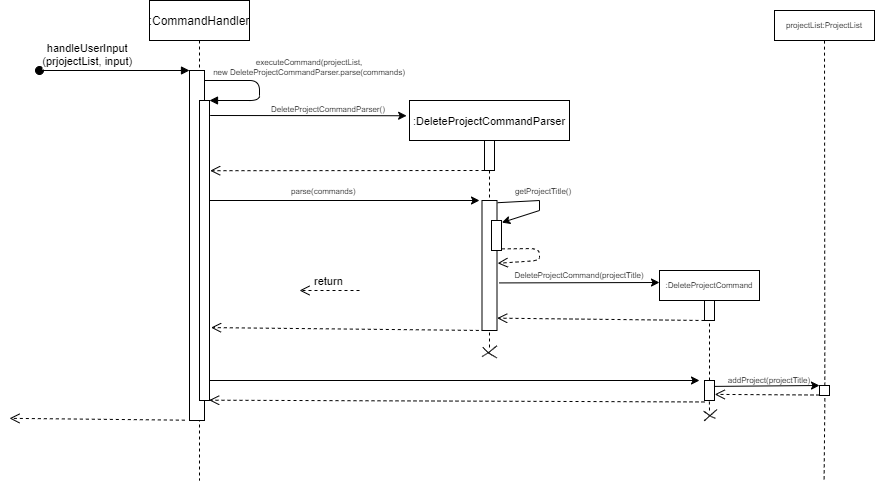

The diagram above was exported from draw.io. Its source (the exported page's mxGraphModel, read from the mxfile embedded in the PNG):
<mxGraphModel dx="2071" dy="644" grid="1" gridSize="10" guides="1" tooltips="1" connect="1" arrows="1" fold="1" page="1" pageScale="1" pageWidth="850" pageHeight="1100" math="0" shadow="0">
  <root>
    <mxCell id="0" />
    <mxCell id="1" parent="0" />
    <mxCell id="3nuBFxr9cyL0pnOWT2aG-1" value=":CommandHandler" style="shape=umlLifeline;perimeter=lifelinePerimeter;container=1;collapsible=0;recursiveResize=0;rounded=0;shadow=0;strokeWidth=1;" parent="1" vertex="1">
      <mxGeometry x="90" y="80" width="100" height="480" as="geometry" />
    </mxCell>
    <mxCell id="3nuBFxr9cyL0pnOWT2aG-2" value="" style="points=[];perimeter=orthogonalPerimeter;rounded=0;shadow=0;strokeWidth=1;" parent="3nuBFxr9cyL0pnOWT2aG-1" vertex="1">
      <mxGeometry x="40" y="70" width="15" height="350" as="geometry" />
    </mxCell>
    <mxCell id="3nuBFxr9cyL0pnOWT2aG-3" value="handleUserInput&#10;(prjojectList, input)" style="verticalAlign=bottom;startArrow=oval;endArrow=block;startSize=8;shadow=0;strokeWidth=1;" parent="3nuBFxr9cyL0pnOWT2aG-1" target="3nuBFxr9cyL0pnOWT2aG-2" edge="1">
      <mxGeometry x="-0.3548" relative="1" as="geometry">
        <mxPoint x="-110" y="70" as="sourcePoint" />
        <mxPoint as="offset" />
      </mxGeometry>
    </mxCell>
    <mxCell id="3nuBFxr9cyL0pnOWT2aG-8" value="executeCommand(projectList,&#10;new DeleteProjectCommandParser.parse(commands)" style="verticalAlign=bottom;endArrow=block;shadow=0;strokeWidth=1;fontSize=8;" parent="3nuBFxr9cyL0pnOWT2aG-1" source="3nuBFxr9cyL0pnOWT2aG-2" edge="1">
      <mxGeometry x="-0.12" y="50" relative="1" as="geometry">
        <mxPoint x="155" y="80" as="sourcePoint" />
        <mxPoint x="60" y="100" as="targetPoint" />
        <Array as="points">
          <mxPoint x="110" y="80" />
          <mxPoint x="110" y="100" />
        </Array>
        <mxPoint as="offset" />
      </mxGeometry>
    </mxCell>
    <mxCell id="0iwvhvdu1DBr-_fx-g6n-36" value="" style="endArrow=classic;html=1;rounded=0;fontSize=8;exitX=1.26;exitY=0.119;exitDx=0;exitDy=0;exitPerimeter=0;" parent="3nuBFxr9cyL0pnOWT2aG-1" edge="1">
      <mxGeometry width="50" height="50" relative="1" as="geometry">
        <mxPoint x="55" y="380" as="sourcePoint" />
        <mxPoint x="550" y="380" as="targetPoint" />
      </mxGeometry>
    </mxCell>
    <mxCell id="3nuBFxr9cyL0pnOWT2aG-5" value=":DeleteProjectCommandParser" style="shape=umlLifeline;perimeter=lifelinePerimeter;container=1;collapsible=0;recursiveResize=0;rounded=0;shadow=0;strokeWidth=1;fontSize=11;" parent="1" vertex="1">
      <mxGeometry x="350" y="180" width="160" height="250" as="geometry" />
    </mxCell>
    <mxCell id="3nuBFxr9cyL0pnOWT2aG-6" value="" style="points=[];perimeter=orthogonalPerimeter;rounded=0;shadow=0;strokeWidth=1;" parent="3nuBFxr9cyL0pnOWT2aG-5" vertex="1">
      <mxGeometry x="75" y="40" width="10" height="30" as="geometry" />
    </mxCell>
    <mxCell id="0iwvhvdu1DBr-_fx-g6n-8" value="" style="verticalAlign=bottom;endArrow=open;dashed=1;endSize=8;shadow=0;strokeWidth=1;entryX=1.067;entryY=0.234;entryDx=0;entryDy=0;entryPerimeter=0;" parent="3nuBFxr9cyL0pnOWT2aG-5" target="0iwvhvdu1DBr-_fx-g6n-3" edge="1">
      <mxGeometry relative="1" as="geometry">
        <mxPoint x="-140" y="50" as="targetPoint" />
        <mxPoint x="75" y="69.99999999999989" as="sourcePoint" />
      </mxGeometry>
    </mxCell>
    <mxCell id="0iwvhvdu1DBr-_fx-g6n-9" value="" style="points=[];perimeter=orthogonalPerimeter;rounded=0;shadow=0;strokeWidth=1;" parent="3nuBFxr9cyL0pnOWT2aG-5" vertex="1">
      <mxGeometry x="72.5" y="100" width="15" height="130" as="geometry" />
    </mxCell>
    <mxCell id="0iwvhvdu1DBr-_fx-g6n-12" value="" style="points=[];perimeter=orthogonalPerimeter;rounded=0;shadow=0;strokeWidth=1;" parent="3nuBFxr9cyL0pnOWT2aG-5" vertex="1">
      <mxGeometry x="82" y="120" width="10" height="30" as="geometry" />
    </mxCell>
    <mxCell id="0iwvhvdu1DBr-_fx-g6n-13" value="" style="endArrow=classic;html=1;rounded=0;fontSize=8;exitX=1.04;exitY=0.017;exitDx=0;exitDy=0;exitPerimeter=0;entryX=1.033;entryY=0.07;entryDx=0;entryDy=0;entryPerimeter=0;" parent="3nuBFxr9cyL0pnOWT2aG-5" source="0iwvhvdu1DBr-_fx-g6n-9" target="0iwvhvdu1DBr-_fx-g6n-12" edge="1">
      <mxGeometry width="50" height="50" relative="1" as="geometry">
        <mxPoint x="40" y="180" as="sourcePoint" />
        <mxPoint x="170" y="100" as="targetPoint" />
        <Array as="points">
          <mxPoint x="130" y="100" />
          <mxPoint x="130" y="110" />
        </Array>
      </mxGeometry>
    </mxCell>
    <mxCell id="0iwvhvdu1DBr-_fx-g6n-15" value="" style="verticalAlign=bottom;endArrow=open;dashed=1;endSize=8;shadow=0;strokeWidth=1;exitX=1.029;exitY=0.946;exitDx=0;exitDy=0;exitPerimeter=0;entryX=1.043;entryY=0.483;entryDx=0;entryDy=0;entryPerimeter=0;" parent="3nuBFxr9cyL0pnOWT2aG-5" source="0iwvhvdu1DBr-_fx-g6n-12" target="0iwvhvdu1DBr-_fx-g6n-9" edge="1">
      <mxGeometry x="-0.6667" y="-30" relative="1" as="geometry">
        <mxPoint x="120" y="159.76" as="targetPoint" />
        <mxPoint x="180" y="159.76" as="sourcePoint" />
        <Array as="points">
          <mxPoint x="130" y="148" />
          <mxPoint x="130" y="160" />
        </Array>
        <mxPoint as="offset" />
      </mxGeometry>
    </mxCell>
    <mxCell id="3nuBFxr9cyL0pnOWT2aG-7" value="return" style="verticalAlign=bottom;endArrow=open;dashed=1;endSize=8;shadow=0;strokeWidth=1;" parent="1" edge="1">
      <mxGeometry relative="1" as="geometry">
        <mxPoint x="240" y="370" as="targetPoint" />
        <mxPoint x="300" y="370" as="sourcePoint" />
      </mxGeometry>
    </mxCell>
    <mxCell id="0iwvhvdu1DBr-_fx-g6n-3" value="" style="rounded=0;whiteSpace=wrap;html=1;fontSize=8;" parent="1" vertex="1">
      <mxGeometry x="140" y="180" width="10" height="300" as="geometry" />
    </mxCell>
    <mxCell id="0iwvhvdu1DBr-_fx-g6n-5" value="" style="endArrow=classic;html=1;rounded=0;fontSize=8;entryX=-0.018;entryY=0.061;entryDx=0;entryDy=0;entryPerimeter=0;exitX=1.067;exitY=0.05;exitDx=0;exitDy=0;exitPerimeter=0;" parent="1" source="0iwvhvdu1DBr-_fx-g6n-3" target="3nuBFxr9cyL0pnOWT2aG-5" edge="1">
      <mxGeometry width="50" height="50" relative="1" as="geometry">
        <mxPoint x="200" y="190" as="sourcePoint" />
        <mxPoint x="270" y="250" as="targetPoint" />
      </mxGeometry>
    </mxCell>
    <mxCell id="0iwvhvdu1DBr-_fx-g6n-7" value="&lt;div style=&quot;text-align: center&quot;&gt;&lt;font face=&quot;helvetica&quot;&gt;&lt;span style=&quot;background-color: rgb(255 , 255 , 255)&quot;&gt;DeleteProjectCommandParser()&lt;/span&gt;&lt;/font&gt;&lt;/div&gt;" style="text;whiteSpace=wrap;html=1;fontSize=8;" parent="1" vertex="1">
      <mxGeometry x="210" y="178" width="110" height="20" as="geometry" />
    </mxCell>
    <mxCell id="0iwvhvdu1DBr-_fx-g6n-10" value="" style="endArrow=classic;html=1;rounded=0;fontSize=8;exitX=1.26;exitY=0.119;exitDx=0;exitDy=0;exitPerimeter=0;" parent="1" edge="1">
      <mxGeometry width="50" height="50" relative="1" as="geometry">
        <mxPoint x="149.99999999999991" y="280" as="sourcePoint" />
        <mxPoint x="420" y="280" as="targetPoint" />
      </mxGeometry>
    </mxCell>
    <mxCell id="0iwvhvdu1DBr-_fx-g6n-11" value="&lt;div style=&quot;text-align: center&quot;&gt;&lt;font face=&quot;helvetica&quot;&gt;&lt;span style=&quot;background-color: rgb(255 , 255 , 255)&quot;&gt;parse(commands)&lt;/span&gt;&lt;/font&gt;&lt;/div&gt;" style="text;whiteSpace=wrap;html=1;fontSize=8;" parent="1" vertex="1">
      <mxGeometry x="230" y="260" width="110" height="20" as="geometry" />
    </mxCell>
    <mxCell id="0iwvhvdu1DBr-_fx-g6n-14" value="&lt;div style=&quot;text-align: center&quot;&gt;&lt;font face=&quot;helvetica&quot;&gt;&lt;span style=&quot;background-color: rgb(255 , 255 , 255)&quot;&gt;getProjectTitle()&lt;/span&gt;&lt;/font&gt;&lt;/div&gt;" style="text;whiteSpace=wrap;html=1;fontSize=8;" parent="1" vertex="1">
      <mxGeometry x="454" y="260" width="110" height="20" as="geometry" />
    </mxCell>
    <mxCell id="0iwvhvdu1DBr-_fx-g6n-16" value="" style="endArrow=classic;html=1;rounded=0;fontSize=8;exitX=1.134;exitY=0.634;exitDx=0;exitDy=0;exitPerimeter=0;" parent="1" source="0iwvhvdu1DBr-_fx-g6n-9" edge="1">
      <mxGeometry width="50" height="50" relative="1" as="geometry">
        <mxPoint x="430" y="380" as="sourcePoint" />
        <mxPoint x="600" y="362" as="targetPoint" />
      </mxGeometry>
    </mxCell>
    <mxCell id="0iwvhvdu1DBr-_fx-g6n-24" value="" style="rounded=0;whiteSpace=wrap;html=1;fontSize=8;" parent="1" vertex="1">
      <mxGeometry x="600" y="350" width="100" height="30" as="geometry" />
    </mxCell>
    <mxCell id="0iwvhvdu1DBr-_fx-g6n-25" value=":DeleteProjectCommand" style="text;html=1;strokeColor=none;fillColor=none;align=center;verticalAlign=middle;whiteSpace=wrap;rounded=0;fontSize=8;" parent="1" vertex="1">
      <mxGeometry x="620" y="350" width="60" height="30" as="geometry" />
    </mxCell>
    <mxCell id="0iwvhvdu1DBr-_fx-g6n-26" value="DeleteProjectCommand(projectTitle)" style="text;html=1;strokeColor=none;fillColor=none;align=center;verticalAlign=middle;whiteSpace=wrap;rounded=0;fontSize=8;" parent="1" vertex="1">
      <mxGeometry x="490" y="340" width="60" height="30" as="geometry" />
    </mxCell>
    <mxCell id="0iwvhvdu1DBr-_fx-g6n-29" value="" style="points=[];perimeter=orthogonalPerimeter;rounded=0;shadow=0;strokeWidth=1;" parent="1" vertex="1">
      <mxGeometry x="645" y="380" width="10" height="20" as="geometry" />
    </mxCell>
    <mxCell id="0iwvhvdu1DBr-_fx-g6n-30" value="" style="verticalAlign=bottom;endArrow=open;dashed=1;endSize=8;shadow=0;strokeWidth=1;entryX=1.012;entryY=0.905;entryDx=0;entryDy=0;entryPerimeter=0;" parent="1" target="0iwvhvdu1DBr-_fx-g6n-9" edge="1">
      <mxGeometry x="0.1103" y="-9" relative="1" as="geometry">
        <mxPoint x="585" y="400" as="targetPoint" />
        <mxPoint x="645" y="400" as="sourcePoint" />
        <mxPoint as="offset" />
      </mxGeometry>
    </mxCell>
    <mxCell id="0iwvhvdu1DBr-_fx-g6n-32" value="" style="verticalAlign=bottom;endArrow=open;dashed=1;endSize=8;shadow=0;strokeWidth=1;entryX=1.156;entryY=0.757;entryDx=0;entryDy=0;entryPerimeter=0;" parent="1" target="0iwvhvdu1DBr-_fx-g6n-3" edge="1">
      <mxGeometry x="0.1103" y="-9" relative="1" as="geometry">
        <mxPoint x="210" y="400" as="targetPoint" />
        <mxPoint x="425.32" y="410" as="sourcePoint" />
        <mxPoint as="offset" />
      </mxGeometry>
    </mxCell>
    <mxCell id="0iwvhvdu1DBr-_fx-g6n-34" value="" style="endArrow=none;dashed=1;html=1;rounded=0;fontSize=8;entryX=0.5;entryY=1;entryDx=0;entryDy=0;entryPerimeter=0;exitX=0.5;exitY=0;exitDx=0;exitDy=0;exitPerimeter=0;" parent="1" source="0iwvhvdu1DBr-_fx-g6n-40" target="0iwvhvdu1DBr-_fx-g6n-29" edge="1">
      <mxGeometry width="50" height="50" relative="1" as="geometry">
        <mxPoint x="650" y="430" as="sourcePoint" />
        <mxPoint x="570" y="380" as="targetPoint" />
      </mxGeometry>
    </mxCell>
    <mxCell id="0iwvhvdu1DBr-_fx-g6n-38" value="" style="shape=stencil(fZTdboMwDIWfhtsjJ3ac5Lrr3qNS6UDrSkXb/bz9QKwapiV3wTkfTo4dV7y5NLtzXXm6XPvuvf5q99em4pfK+/bU1H17HVYVbyveHLq+fuu722k/fZ93o3JcfXSf4x++J45ANEKefhaB10l+bE8zOYOikQc4XpdniJU7Afl1vQsgMYB3yKkARES1QIDKOjDcQJMB2ENzAcjIbAAhuFiwSJcZJELDOiCMGKypAikcKRDYHknpbvRzQBGtraqgQt2U4ayt0YELGXSotLOA3lvlKRAFalsjEYIWgAy1GZLAFVxKDM4W0LvRzwEF2zqkDFd4DOmhvbODFDJkD78AGKFwhyzLwuUAKbR3jssHNEZc4QHRwwSYhf6QYfE/Pw7t8TiNn/n+ct4MoWlW8fYX);fillColor=none;fontSize=8;" parent="1" vertex="1">
      <mxGeometry x="423.23253258993464" y="426.58139392941496" width="14.139546239098838" height="10.883732285610465" as="geometry" />
    </mxCell>
    <mxCell id="0iwvhvdu1DBr-_fx-g6n-39" value="" style="shape=stencil(fZVNcsIwDIVPk+0by7Ite03bezBDKJlSYID+3b7OpElRINo5jr74SXqRG15ddutT23h3uZ6Pb+1Xt7nuGn5qvO8Ou/bcXeuq4eeGV9vjuX09Hz8Om+H5tO4j+9X78bP/wvfAkXNwrse8+xm2po2XAdh3hxugCAqreILQcnwWuKzjPVJcBiSDowI8wxuKJCAHDQgoLAMpI2hJHEDFADyIFBAIwcghRsSigQzxBuAgWlIM8LIMBBlrMgEZ0ZAUGKIlpdo4C3CIutEpQIyyssyrlKpXjBO4StI5iEOxTnAIWpLw6MaHQDXCrNOS4LMBRFDSQDWL0TjvkbWk7MBGDvX3Stre2cMZVaKMNDuBQYYkqtYIc6AYXqKIoq2RI5yRA4XROROQxt4/BhhJl7WOBTL6QHRXpVoGAygIouJLbYMRL0jaq8WDjQyqbWbxAWwMJR5dM8UnREPP3RS+Gcx/QF38T/Ftt98Pl8Dt+/nUr1vDjcHPvw==);fillColor=none;fontSize=8;" parent="1" vertex="1">
      <mxGeometry x="422.58137973519274" y="425.2790740257086" width="14.976742766624273" height="10.883718091388081" as="geometry" />
    </mxCell>
    <mxCell id="0iwvhvdu1DBr-_fx-g6n-40" value="" style="points=[];perimeter=orthogonalPerimeter;rounded=0;shadow=0;strokeWidth=1;" parent="1" vertex="1">
      <mxGeometry x="645" y="460" width="10" height="20" as="geometry" />
    </mxCell>
    <mxCell id="0iwvhvdu1DBr-_fx-g6n-41" value="" style="verticalAlign=bottom;endArrow=open;dashed=1;endSize=8;shadow=0;strokeWidth=1;entryX=1.311;entryY=0.942;entryDx=0;entryDy=0;entryPerimeter=0;" parent="1" target="3nuBFxr9cyL0pnOWT2aG-2" edge="1">
      <mxGeometry x="0.1103" y="-9" relative="1" as="geometry">
        <mxPoint x="290" y="500" as="targetPoint" />
        <mxPoint x="645.0000000000002" y="481.4600000000001" as="sourcePoint" />
        <mxPoint as="offset" />
      </mxGeometry>
    </mxCell>
    <mxCell id="0iwvhvdu1DBr-_fx-g6n-43" value="" style="endArrow=none;dashed=1;html=1;rounded=0;fontSize=8;entryX=0.5;entryY=1;entryDx=0;entryDy=0;entryPerimeter=0;" parent="1" edge="1">
      <mxGeometry width="50" height="50" relative="1" as="geometry">
        <mxPoint x="650" y="490" as="sourcePoint" />
        <mxPoint x="649.88" y="480" as="targetPoint" />
      </mxGeometry>
    </mxCell>
    <mxCell id="0iwvhvdu1DBr-_fx-g6n-45" value="" style="shape=stencil(fZTdbsMgDIWfJrdHGIOB6657j0pN12hdU6XZ39uPKGtW6OI7Y/xhGx+54c31uLu0jTXXcehf289uPx4bfmqs7c7HdujGbDW8bXhz6If2Zejfz/v5fNlNkZP11n9ML3zNnIExE2TNd+V4nsNP3fkunEG2CCcEvx5OFpTK+OyhdSCnT7EAckqJCuAQywZshE1KB4ToCoAFXimJIyQUgPMwYR3I10wF4C2SrAP+YQg+wSoleUYqM4gDOQUIMFwCAY4VINZzkASnlCQGofzWQDCKNGQRwgJYsPKtwojlHIIDK02L3CpeAAFbBUi39xZA11Jg2BKIBl4DQp0h5q4UeUeCVEAAKb8UBVROOhk4RXyJanmnXJIGSD2HFG/q+n8JmAd937l+kWz8rahDdzrNG+7+vl5p2TWvQ97+AA==);fillColor=none;fontSize=8;" parent="1" vertex="1">
      <mxGeometry x="644.0698213799055" y="490.7674688294877" width="11.906972485919331" height="7.069766022438227" as="geometry" />
    </mxCell>
    <mxCell id="0iwvhvdu1DBr-_fx-g6n-46" value="" style="shape=stencil(fZJJDoMwDEVPk62V2JlY0/YeSECJSgEBnW5fonQgtLD7cf6zZX0zSocq6wqGfBj79lTcXD5WjHYM0TVV0btxUoz2jNKy7Ytj316aPLy7zDu9OrdX3+EeOME5cO4x5I9Q+hQOAahdMwMSDSKJ/Ago1/1WgBGRX0wdaB3QagmQBJ6sA8qCMhEgBdAGIDWgigBF7xZ/ASIwMaD15gRhwcY7WAS9sbQBFYeQSBC47v8JbZbjC5jEN/TS1XW4mfn/8kimUjgw2j8B);fillColor=none;fontSize=8;" parent="1" vertex="1">
      <mxGeometry x="644.627952398256" y="489.093047385992" width="13.023255813953488" height="11.069765312727109" as="geometry" />
    </mxCell>
    <mxCell id="Od-IUzMbf83DZI8AoYUg-1" value="" style="rounded=0;whiteSpace=wrap;html=1;fontSize=8;" vertex="1" parent="1">
      <mxGeometry x="715" y="90" width="100" height="30" as="geometry" />
    </mxCell>
    <mxCell id="Od-IUzMbf83DZI8AoYUg-2" value="projectList:ProjectList" style="text;html=1;strokeColor=none;fillColor=none;align=center;verticalAlign=middle;whiteSpace=wrap;rounded=0;fontSize=8;" vertex="1" parent="1">
      <mxGeometry x="735" y="90" width="60" height="30" as="geometry" />
    </mxCell>
    <mxCell id="Od-IUzMbf83DZI8AoYUg-3" value="" style="endArrow=none;dashed=1;html=1;rounded=0;fontSize=11;entryX=0.5;entryY=1;entryDx=0;entryDy=0;exitX=0.533;exitY=0.014;exitDx=0;exitDy=0;exitPerimeter=0;" edge="1" parent="1" source="Od-IUzMbf83DZI8AoYUg-4" target="Od-IUzMbf83DZI8AoYUg-2">
      <mxGeometry width="50" height="50" relative="1" as="geometry">
        <mxPoint x="766" y="460" as="sourcePoint" />
        <mxPoint x="660" y="440" as="targetPoint" />
      </mxGeometry>
    </mxCell>
    <mxCell id="Od-IUzMbf83DZI8AoYUg-4" value="" style="points=[];perimeter=orthogonalPerimeter;rounded=0;shadow=0;strokeWidth=1;" vertex="1" parent="1">
      <mxGeometry x="760" y="465" width="10" height="10" as="geometry" />
    </mxCell>
    <mxCell id="Od-IUzMbf83DZI8AoYUg-5" value="" style="endArrow=classic;html=1;rounded=0;fontSize=11;exitX=0.948;exitY=0.295;exitDx=0;exitDy=0;exitPerimeter=0;entryX=0;entryY=0;entryDx=0;entryDy=0;entryPerimeter=0;" edge="1" parent="1" target="Od-IUzMbf83DZI8AoYUg-4">
      <mxGeometry width="50" height="50" relative="1" as="geometry">
        <mxPoint x="654.4800000000005" y="465.9" as="sourcePoint" />
        <mxPoint x="660" y="440" as="targetPoint" />
      </mxGeometry>
    </mxCell>
    <mxCell id="Od-IUzMbf83DZI8AoYUg-6" value="addProject(projectTitle)" style="text;html=1;strokeColor=none;fillColor=none;align=center;verticalAlign=middle;whiteSpace=wrap;rounded=0;fontSize=8;" vertex="1" parent="1">
      <mxGeometry x="680" y="445" width="60" height="30" as="geometry" />
    </mxCell>
    <mxCell id="Od-IUzMbf83DZI8AoYUg-7" value="" style="verticalAlign=bottom;endArrow=open;dashed=1;endSize=8;shadow=0;strokeWidth=1;entryX=1.024;entryY=0.695;entryDx=0;entryDy=0;entryPerimeter=0;" edge="1" parent="1">
      <mxGeometry x="0.1103" y="-9" relative="1" as="geometry">
        <mxPoint x="655.2400000000002" y="473.9000000000001" as="targetPoint" />
        <mxPoint x="760" y="474.5200000000001" as="sourcePoint" />
        <mxPoint as="offset" />
      </mxGeometry>
    </mxCell>
    <mxCell id="Od-IUzMbf83DZI8AoYUg-8" value="" style="endArrow=none;dashed=1;html=1;rounded=0;fontSize=11;entryX=0.435;entryY=1.044;entryDx=0;entryDy=0;entryPerimeter=0;exitX=0.533;exitY=0.014;exitDx=0;exitDy=0;exitPerimeter=0;" edge="1" parent="1">
      <mxGeometry width="50" height="50" relative="1" as="geometry">
        <mxPoint x="764.6099999999997" y="558.8199999999999" as="sourcePoint" />
        <mxPoint x="765.3800000000001" y="475.0000000000001" as="targetPoint" />
      </mxGeometry>
    </mxCell>
    <mxCell id="Od-IUzMbf83DZI8AoYUg-9" value="" style="verticalAlign=bottom;endArrow=open;dashed=1;endSize=8;shadow=0;strokeWidth=1;" edge="1" parent="1">
      <mxGeometry x="0.1103" y="-9" relative="1" as="geometry">
        <mxPoint x="-50" y="497.8399999999999" as="targetPoint" />
        <mxPoint x="125.34000000000015" y="499.68000000000006" as="sourcePoint" />
        <mxPoint as="offset" />
      </mxGeometry>
    </mxCell>
  </root>
</mxGraphModel>